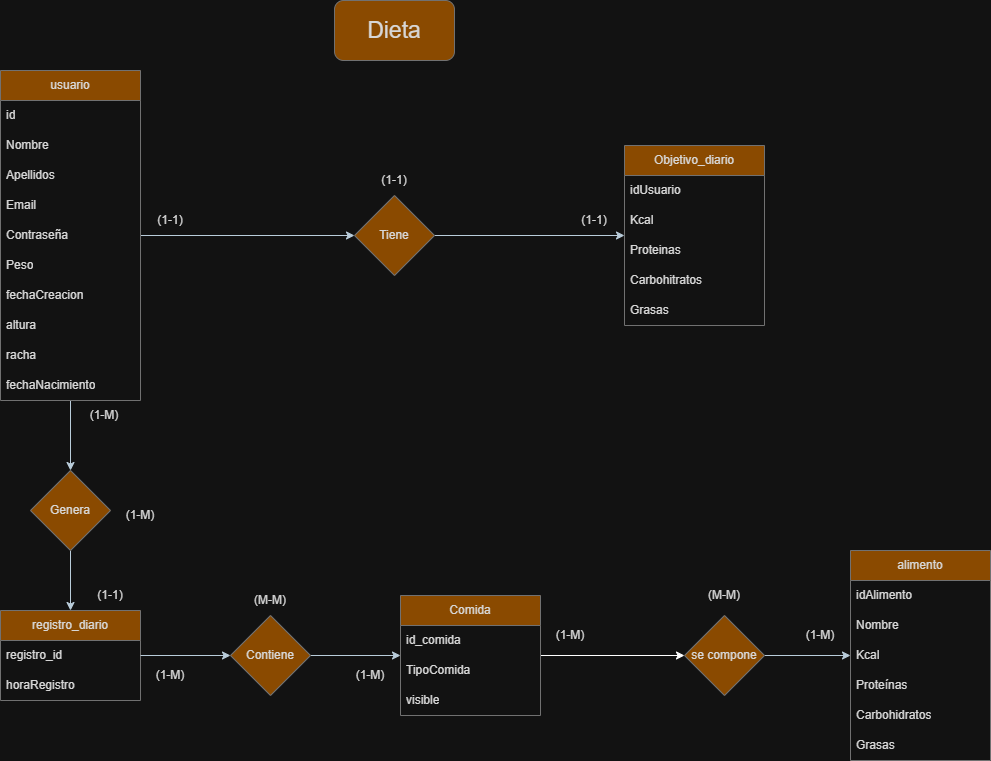

The diagram above was exported from draw.io. Its source (the exported page's mxGraphModel, read from the mxfile embedded in the PNG):
<mxGraphModel dx="2571" dy="1413" grid="1" gridSize="10" guides="1" tooltips="1" connect="1" arrows="1" fold="1" page="1" pageScale="1" pageWidth="827" pageHeight="1169" math="0" shadow="0">
  <root>
    <mxCell id="0" />
    <mxCell id="1" parent="0" />
    <mxCell id="lV6UbDjMVPkHPQl_lB9Z-1" parent="1" style="rounded=1;whiteSpace=wrap;html=1;fontSize=23;labelBackgroundColor=none;fillColor=#F5AB50;strokeColor=#909090;fontColor=#1A1A1A;" value="Dieta" vertex="1">
      <mxGeometry height="60" width="120" x="414" y="30" as="geometry" />
    </mxCell>
    <mxCell id="lV6UbDjMVPkHPQl_lB9Z-2" edge="1" parent="1" source="lV6UbDjMVPkHPQl_lB9Z-4" style="edgeStyle=orthogonalEdgeStyle;rounded=0;orthogonalLoop=1;jettySize=auto;html=1;entryX=0.5;entryY=0;entryDx=0;entryDy=0;labelBackgroundColor=none;fontColor=default;strokeColor=#182E3E;" target="lV6UbDjMVPkHPQl_lB9Z-38">
      <mxGeometry relative="1" as="geometry" />
    </mxCell>
    <mxCell id="lV6UbDjMVPkHPQl_lB9Z-3" edge="1" parent="1" source="lV6UbDjMVPkHPQl_lB9Z-4" style="edgeStyle=orthogonalEdgeStyle;rounded=0;orthogonalLoop=1;jettySize=auto;html=1;entryX=0;entryY=0.5;entryDx=0;entryDy=0;labelBackgroundColor=none;fontColor=default;strokeColor=#182E3E;" target="lV6UbDjMVPkHPQl_lB9Z-47">
      <mxGeometry relative="1" as="geometry" />
    </mxCell>
    <mxCell id="lV6UbDjMVPkHPQl_lB9Z-4" parent="1" style="swimlane;fontStyle=0;childLayout=stackLayout;horizontal=1;startSize=30;horizontalStack=0;resizeParent=1;resizeParentMax=0;resizeLast=0;collapsible=1;marginBottom=0;whiteSpace=wrap;html=1;labelBackgroundColor=none;fillColor=#F5AB50;strokeColor=#909090;fontColor=#1A1A1A;" value="usuario" vertex="1">
      <mxGeometry height="330" width="140" x="80" y="100" as="geometry" />
    </mxCell>
    <mxCell id="lV6UbDjMVPkHPQl_lB9Z-5" parent="lV6UbDjMVPkHPQl_lB9Z-4" style="text;strokeColor=none;fillColor=none;align=left;verticalAlign=middle;spacingLeft=4;spacingRight=4;overflow=hidden;points=[[0,0.5],[1,0.5]];portConstraint=eastwest;rotatable=0;whiteSpace=wrap;html=1;labelBackgroundColor=none;fontColor=#1A1A1A;" value="id" vertex="1">
      <mxGeometry height="30" width="140" y="30" as="geometry" />
    </mxCell>
    <mxCell id="lV6UbDjMVPkHPQl_lB9Z-6" parent="lV6UbDjMVPkHPQl_lB9Z-4" style="text;strokeColor=none;fillColor=none;align=left;verticalAlign=middle;spacingLeft=4;spacingRight=4;overflow=hidden;points=[[0,0.5],[1,0.5]];portConstraint=eastwest;rotatable=0;whiteSpace=wrap;html=1;labelBackgroundColor=none;fontColor=#1A1A1A;" value="Nombre" vertex="1">
      <mxGeometry height="30" width="140" y="60" as="geometry" />
    </mxCell>
    <mxCell id="lV6UbDjMVPkHPQl_lB9Z-7" parent="lV6UbDjMVPkHPQl_lB9Z-4" style="text;strokeColor=none;fillColor=none;align=left;verticalAlign=middle;spacingLeft=4;spacingRight=4;overflow=hidden;points=[[0,0.5],[1,0.5]];portConstraint=eastwest;rotatable=0;whiteSpace=wrap;html=1;labelBackgroundColor=none;fontColor=#1A1A1A;" value="Apellidos" vertex="1">
      <mxGeometry height="30" width="140" y="90" as="geometry" />
    </mxCell>
    <mxCell id="lV6UbDjMVPkHPQl_lB9Z-8" parent="lV6UbDjMVPkHPQl_lB9Z-4" style="text;strokeColor=none;fillColor=none;align=left;verticalAlign=middle;spacingLeft=4;spacingRight=4;overflow=hidden;points=[[0,0.5],[1,0.5]];portConstraint=eastwest;rotatable=0;whiteSpace=wrap;html=1;labelBackgroundColor=none;fontColor=#1A1A1A;" value="Email" vertex="1">
      <mxGeometry height="30" width="140" y="120" as="geometry" />
    </mxCell>
    <mxCell id="lV6UbDjMVPkHPQl_lB9Z-9" parent="lV6UbDjMVPkHPQl_lB9Z-4" style="text;strokeColor=none;fillColor=none;align=left;verticalAlign=middle;spacingLeft=4;spacingRight=4;overflow=hidden;points=[[0,0.5],[1,0.5]];portConstraint=eastwest;rotatable=0;whiteSpace=wrap;html=1;labelBackgroundColor=none;fontColor=#1A1A1A;" value="Contraseña" vertex="1">
      <mxGeometry height="30" width="140" y="150" as="geometry" />
    </mxCell>
    <mxCell id="lV6UbDjMVPkHPQl_lB9Z-10" parent="lV6UbDjMVPkHPQl_lB9Z-4" style="text;strokeColor=none;fillColor=none;align=left;verticalAlign=middle;spacingLeft=4;spacingRight=4;overflow=hidden;points=[[0,0.5],[1,0.5]];portConstraint=eastwest;rotatable=0;whiteSpace=wrap;html=1;labelBackgroundColor=none;fontColor=#1A1A1A;" value="Peso" vertex="1">
      <mxGeometry height="30" width="140" y="180" as="geometry" />
    </mxCell>
    <mxCell id="lV6UbDjMVPkHPQl_lB9Z-11" parent="lV6UbDjMVPkHPQl_lB9Z-4" style="text;strokeColor=none;fillColor=none;align=left;verticalAlign=middle;spacingLeft=4;spacingRight=4;overflow=hidden;points=[[0,0.5],[1,0.5]];portConstraint=eastwest;rotatable=0;whiteSpace=wrap;html=1;labelBackgroundColor=none;fontColor=#1A1A1A;" value="fechaCreacion" vertex="1">
      <mxGeometry height="30" width="140" y="210" as="geometry" />
    </mxCell>
    <mxCell id="lV6UbDjMVPkHPQl_lB9Z-12" parent="lV6UbDjMVPkHPQl_lB9Z-4" style="text;strokeColor=none;fillColor=none;align=left;verticalAlign=middle;spacingLeft=4;spacingRight=4;overflow=hidden;points=[[0,0.5],[1,0.5]];portConstraint=eastwest;rotatable=0;whiteSpace=wrap;html=1;labelBackgroundColor=none;fontColor=#1A1A1A;" value="altura" vertex="1">
      <mxGeometry height="30" width="140" y="240" as="geometry" />
    </mxCell>
    <mxCell id="lV6UbDjMVPkHPQl_lB9Z-13" parent="lV6UbDjMVPkHPQl_lB9Z-4" style="text;strokeColor=none;fillColor=none;align=left;verticalAlign=middle;spacingLeft=4;spacingRight=4;overflow=hidden;points=[[0,0.5],[1,0.5]];portConstraint=eastwest;rotatable=0;whiteSpace=wrap;html=1;labelBackgroundColor=none;fontColor=#1A1A1A;" value="racha" vertex="1">
      <mxGeometry height="30" width="140" y="270" as="geometry" />
    </mxCell>
    <mxCell id="lV6UbDjMVPkHPQl_lB9Z-14" parent="lV6UbDjMVPkHPQl_lB9Z-4" style="text;strokeColor=none;fillColor=none;align=left;verticalAlign=middle;spacingLeft=4;spacingRight=4;overflow=hidden;points=[[0,0.5],[1,0.5]];portConstraint=eastwest;rotatable=0;whiteSpace=wrap;html=1;labelBackgroundColor=none;fontColor=#1A1A1A;" value="fechaNacimiento" vertex="1">
      <mxGeometry height="30" width="140" y="300" as="geometry" />
    </mxCell>
    <mxCell id="lV6UbDjMVPkHPQl_lB9Z-15" parent="1" style="swimlane;fontStyle=0;childLayout=stackLayout;horizontal=1;startSize=30;horizontalStack=0;resizeParent=1;resizeParentMax=0;resizeLast=0;collapsible=1;marginBottom=0;whiteSpace=wrap;html=1;labelBackgroundColor=none;fillColor=#F5AB50;strokeColor=#909090;fontColor=#1A1A1A;" value="alimento" vertex="1">
      <mxGeometry height="210" width="140" x="930" y="580" as="geometry" />
    </mxCell>
    <mxCell id="lV6UbDjMVPkHPQl_lB9Z-16" parent="lV6UbDjMVPkHPQl_lB9Z-15" style="text;strokeColor=none;fillColor=none;align=left;verticalAlign=middle;spacingLeft=4;spacingRight=4;overflow=hidden;points=[[0,0.5],[1,0.5]];portConstraint=eastwest;rotatable=0;whiteSpace=wrap;html=1;labelBackgroundColor=none;fontColor=#1A1A1A;" value="idAlimento" vertex="1">
      <mxGeometry height="30" width="140" y="30" as="geometry" />
    </mxCell>
    <mxCell id="lV6UbDjMVPkHPQl_lB9Z-17" parent="lV6UbDjMVPkHPQl_lB9Z-15" style="text;strokeColor=none;fillColor=none;align=left;verticalAlign=middle;spacingLeft=4;spacingRight=4;overflow=hidden;points=[[0,0.5],[1,0.5]];portConstraint=eastwest;rotatable=0;whiteSpace=wrap;html=1;labelBackgroundColor=none;fontColor=#1A1A1A;" value="Nombre" vertex="1">
      <mxGeometry height="30" width="140" y="60" as="geometry" />
    </mxCell>
    <mxCell id="lV6UbDjMVPkHPQl_lB9Z-18" parent="lV6UbDjMVPkHPQl_lB9Z-15" style="text;strokeColor=none;fillColor=none;align=left;verticalAlign=middle;spacingLeft=4;spacingRight=4;overflow=hidden;points=[[0,0.5],[1,0.5]];portConstraint=eastwest;rotatable=0;whiteSpace=wrap;html=1;labelBackgroundColor=none;fontColor=#1A1A1A;" value="Kcal" vertex="1">
      <mxGeometry height="30" width="140" y="90" as="geometry" />
    </mxCell>
    <mxCell id="lV6UbDjMVPkHPQl_lB9Z-19" parent="lV6UbDjMVPkHPQl_lB9Z-15" style="text;strokeColor=none;fillColor=none;align=left;verticalAlign=middle;spacingLeft=4;spacingRight=4;overflow=hidden;points=[[0,0.5],[1,0.5]];portConstraint=eastwest;rotatable=0;whiteSpace=wrap;html=1;labelBackgroundColor=none;fontColor=#1A1A1A;" value="Proteínas" vertex="1">
      <mxGeometry height="30" width="140" y="120" as="geometry" />
    </mxCell>
    <mxCell id="lV6UbDjMVPkHPQl_lB9Z-20" parent="lV6UbDjMVPkHPQl_lB9Z-15" style="text;strokeColor=none;fillColor=none;align=left;verticalAlign=middle;spacingLeft=4;spacingRight=4;overflow=hidden;points=[[0,0.5],[1,0.5]];portConstraint=eastwest;rotatable=0;whiteSpace=wrap;html=1;labelBackgroundColor=none;fontColor=#1A1A1A;" value="Carbohidratos" vertex="1">
      <mxGeometry height="30" width="140" y="150" as="geometry" />
    </mxCell>
    <mxCell id="lV6UbDjMVPkHPQl_lB9Z-21" parent="lV6UbDjMVPkHPQl_lB9Z-15" style="text;strokeColor=none;fillColor=none;align=left;verticalAlign=middle;spacingLeft=4;spacingRight=4;overflow=hidden;points=[[0,0.5],[1,0.5]];portConstraint=eastwest;rotatable=0;whiteSpace=wrap;html=1;labelBackgroundColor=none;fontColor=#1A1A1A;" value="Grasas" vertex="1">
      <mxGeometry height="30" width="140" y="180" as="geometry" />
    </mxCell>
    <mxCell id="lV6UbDjMVPkHPQl_lB9Z-22" parent="1" style="swimlane;fontStyle=0;childLayout=stackLayout;horizontal=1;startSize=30;horizontalStack=0;resizeParent=1;resizeParentMax=0;resizeLast=0;collapsible=1;marginBottom=0;whiteSpace=wrap;html=1;labelBackgroundColor=none;fillColor=#F5AB50;strokeColor=#909090;fontColor=#1A1A1A;" value="registro_diario" vertex="1">
      <mxGeometry height="90" width="140" x="80" y="640" as="geometry" />
    </mxCell>
    <mxCell id="lV6UbDjMVPkHPQl_lB9Z-23" parent="lV6UbDjMVPkHPQl_lB9Z-22" style="text;strokeColor=none;fillColor=none;align=left;verticalAlign=middle;spacingLeft=4;spacingRight=4;overflow=hidden;points=[[0,0.5],[1,0.5]];portConstraint=eastwest;rotatable=0;whiteSpace=wrap;html=1;labelBackgroundColor=none;fontColor=#1A1A1A;" value="registro_id" vertex="1">
      <mxGeometry height="30" width="140" y="30" as="geometry" />
    </mxCell>
    <mxCell id="lV6UbDjMVPkHPQl_lB9Z-24" parent="lV6UbDjMVPkHPQl_lB9Z-22" style="text;strokeColor=none;fillColor=none;align=left;verticalAlign=middle;spacingLeft=4;spacingRight=4;overflow=hidden;points=[[0,0.5],[1,0.5]];portConstraint=eastwest;rotatable=0;whiteSpace=wrap;html=1;labelBackgroundColor=none;fontColor=#1A1A1A;" value="horaRegistro" vertex="1">
      <mxGeometry height="30" width="140" y="60" as="geometry" />
    </mxCell>
    <mxCell id="6clcmRJ3ceBaB6pw9xKG-1" edge="1" parent="1" source="lV6UbDjMVPkHPQl_lB9Z-26" style="edgeStyle=orthogonalEdgeStyle;rounded=0;orthogonalLoop=1;jettySize=auto;html=1;" target="lV6UbDjMVPkHPQl_lB9Z-52">
      <mxGeometry relative="1" as="geometry" />
    </mxCell>
    <mxCell id="lV6UbDjMVPkHPQl_lB9Z-26" parent="1" style="swimlane;fontStyle=0;childLayout=stackLayout;horizontal=1;startSize=30;horizontalStack=0;resizeParent=1;resizeParentMax=0;resizeLast=0;collapsible=1;marginBottom=0;whiteSpace=wrap;html=1;labelBackgroundColor=none;fillColor=#F5AB50;strokeColor=#909090;fontColor=#1A1A1A;" value="Comida" vertex="1">
      <mxGeometry height="120" width="140" x="480" y="625" as="geometry" />
    </mxCell>
    <mxCell id="lV6UbDjMVPkHPQl_lB9Z-27" parent="lV6UbDjMVPkHPQl_lB9Z-26" style="text;strokeColor=none;fillColor=none;align=left;verticalAlign=middle;spacingLeft=4;spacingRight=4;overflow=hidden;points=[[0,0.5],[1,0.5]];portConstraint=eastwest;rotatable=0;whiteSpace=wrap;html=1;labelBackgroundColor=none;fontColor=#1A1A1A;" value="id_comida" vertex="1">
      <mxGeometry height="30" width="140" y="30" as="geometry" />
    </mxCell>
    <mxCell id="lV6UbDjMVPkHPQl_lB9Z-28" parent="lV6UbDjMVPkHPQl_lB9Z-26" style="text;strokeColor=none;fillColor=none;align=left;verticalAlign=middle;spacingLeft=4;spacingRight=4;overflow=hidden;points=[[0,0.5],[1,0.5]];portConstraint=eastwest;rotatable=0;whiteSpace=wrap;html=1;labelBackgroundColor=none;fontColor=#1A1A1A;" value="TipoComida" vertex="1">
      <mxGeometry height="30" width="140" y="60" as="geometry" />
    </mxCell>
    <mxCell id="lV6UbDjMVPkHPQl_lB9Z-29" parent="lV6UbDjMVPkHPQl_lB9Z-26" style="text;strokeColor=none;fillColor=none;align=left;verticalAlign=middle;spacingLeft=4;spacingRight=4;overflow=hidden;points=[[0,0.5],[1,0.5]];portConstraint=eastwest;rotatable=0;whiteSpace=wrap;html=1;labelBackgroundColor=none;fontColor=#1A1A1A;" value="visible" vertex="1">
      <mxGeometry height="30" width="140" y="90" as="geometry" />
    </mxCell>
    <mxCell id="lV6UbDjMVPkHPQl_lB9Z-30" edge="1" parent="1" source="lV6UbDjMVPkHPQl_lB9Z-31" style="edgeStyle=orthogonalEdgeStyle;rounded=0;orthogonalLoop=1;jettySize=auto;html=1;entryX=1;entryY=0.5;entryDx=0;entryDy=0;endArrow=none;endFill=0;startArrow=classic;startFill=1;labelBackgroundColor=none;fontColor=default;strokeColor=#182E3E;" target="lV6UbDjMVPkHPQl_lB9Z-47">
      <mxGeometry relative="1" as="geometry" />
    </mxCell>
    <mxCell id="lV6UbDjMVPkHPQl_lB9Z-31" parent="1" style="swimlane;fontStyle=0;childLayout=stackLayout;horizontal=1;startSize=30;horizontalStack=0;resizeParent=1;resizeParentMax=0;resizeLast=0;collapsible=1;marginBottom=0;whiteSpace=wrap;html=1;labelBackgroundColor=none;fillColor=#F5AB50;strokeColor=#909090;fontColor=#1A1A1A;" value="Objetivo_diario" vertex="1">
      <mxGeometry height="180" width="140" x="704" y="175" as="geometry" />
    </mxCell>
    <mxCell id="lV6UbDjMVPkHPQl_lB9Z-32" parent="lV6UbDjMVPkHPQl_lB9Z-31" style="text;strokeColor=none;fillColor=none;align=left;verticalAlign=middle;spacingLeft=4;spacingRight=4;overflow=hidden;points=[[0,0.5],[1,0.5]];portConstraint=eastwest;rotatable=0;whiteSpace=wrap;html=1;labelBackgroundColor=none;fontColor=#1A1A1A;" value="idUsuario" vertex="1">
      <mxGeometry height="30" width="140" y="30" as="geometry" />
    </mxCell>
    <mxCell id="lV6UbDjMVPkHPQl_lB9Z-33" parent="lV6UbDjMVPkHPQl_lB9Z-31" style="text;strokeColor=none;fillColor=none;align=left;verticalAlign=middle;spacingLeft=4;spacingRight=4;overflow=hidden;points=[[0,0.5],[1,0.5]];portConstraint=eastwest;rotatable=0;whiteSpace=wrap;html=1;labelBackgroundColor=none;fontColor=#1A1A1A;" value="Kcal" vertex="1">
      <mxGeometry height="30" width="140" y="60" as="geometry" />
    </mxCell>
    <mxCell id="lV6UbDjMVPkHPQl_lB9Z-34" parent="lV6UbDjMVPkHPQl_lB9Z-31" style="text;strokeColor=none;fillColor=none;align=left;verticalAlign=middle;spacingLeft=4;spacingRight=4;overflow=hidden;points=[[0,0.5],[1,0.5]];portConstraint=eastwest;rotatable=0;whiteSpace=wrap;html=1;labelBackgroundColor=none;fontColor=#1A1A1A;" value="Proteinas" vertex="1">
      <mxGeometry height="30" width="140" y="90" as="geometry" />
    </mxCell>
    <mxCell id="lV6UbDjMVPkHPQl_lB9Z-35" parent="lV6UbDjMVPkHPQl_lB9Z-31" style="text;strokeColor=none;fillColor=none;align=left;verticalAlign=middle;spacingLeft=4;spacingRight=4;overflow=hidden;points=[[0,0.5],[1,0.5]];portConstraint=eastwest;rotatable=0;whiteSpace=wrap;html=1;labelBackgroundColor=none;fontColor=#1A1A1A;" value="Carbohitratos" vertex="1">
      <mxGeometry height="30" width="140" y="120" as="geometry" />
    </mxCell>
    <mxCell id="lV6UbDjMVPkHPQl_lB9Z-36" parent="lV6UbDjMVPkHPQl_lB9Z-31" style="text;strokeColor=none;fillColor=none;align=left;verticalAlign=middle;spacingLeft=4;spacingRight=4;overflow=hidden;points=[[0,0.5],[1,0.5]];portConstraint=eastwest;rotatable=0;whiteSpace=wrap;html=1;labelBackgroundColor=none;fontColor=#1A1A1A;" value="Grasas" vertex="1">
      <mxGeometry height="30" width="140" y="150" as="geometry" />
    </mxCell>
    <mxCell id="lV6UbDjMVPkHPQl_lB9Z-37" edge="1" parent="1" source="lV6UbDjMVPkHPQl_lB9Z-38" style="edgeStyle=orthogonalEdgeStyle;rounded=0;orthogonalLoop=1;jettySize=auto;html=1;labelBackgroundColor=none;fontColor=default;strokeColor=#182E3E;" target="lV6UbDjMVPkHPQl_lB9Z-22">
      <mxGeometry relative="1" as="geometry" />
    </mxCell>
    <mxCell id="lV6UbDjMVPkHPQl_lB9Z-38" parent="1" style="rhombus;whiteSpace=wrap;html=1;labelBackgroundColor=none;fillColor=#F5AB50;strokeColor=#909090;fontColor=#1A1A1A;" value="Genera" vertex="1">
      <mxGeometry height="80" width="80" x="110" y="500" as="geometry" />
    </mxCell>
    <mxCell id="lV6UbDjMVPkHPQl_lB9Z-44" edge="1" parent="1" source="lV6UbDjMVPkHPQl_lB9Z-45" style="edgeStyle=orthogonalEdgeStyle;rounded=0;orthogonalLoop=1;jettySize=auto;html=1;labelBackgroundColor=none;fontColor=default;strokeColor=#182E3E;">
      <mxGeometry relative="1" as="geometry">
        <mxPoint x="480" y="685" as="targetPoint" />
      </mxGeometry>
    </mxCell>
    <mxCell id="lV6UbDjMVPkHPQl_lB9Z-45" parent="1" style="rhombus;whiteSpace=wrap;html=1;labelBackgroundColor=none;fillColor=#F5AB50;strokeColor=#909090;fontColor=#1A1A1A;" value="Contiene" vertex="1">
      <mxGeometry height="80" width="80" x="310" y="645" as="geometry" />
    </mxCell>
    <mxCell id="lV6UbDjMVPkHPQl_lB9Z-46" edge="1" parent="1" source="lV6UbDjMVPkHPQl_lB9Z-23" style="edgeStyle=orthogonalEdgeStyle;rounded=0;orthogonalLoop=1;jettySize=auto;html=1;entryX=0;entryY=0.5;entryDx=0;entryDy=0;labelBackgroundColor=none;fontColor=default;strokeColor=#182E3E;" target="lV6UbDjMVPkHPQl_lB9Z-45">
      <mxGeometry relative="1" as="geometry" />
    </mxCell>
    <mxCell id="lV6UbDjMVPkHPQl_lB9Z-47" parent="1" style="rhombus;whiteSpace=wrap;html=1;labelBackgroundColor=none;fillColor=#F5AB50;strokeColor=#909090;fontColor=#1A1A1A;" value="Tiene" vertex="1">
      <mxGeometry height="80" width="80" x="434" y="225" as="geometry" />
    </mxCell>
    <mxCell id="lV6UbDjMVPkHPQl_lB9Z-49" parent="1" style="text;html=1;whiteSpace=wrap;strokeColor=none;fillColor=none;align=center;verticalAlign=middle;rounded=0;labelBackgroundColor=none;fontColor=#1A1A1A;" value="(1-1)" vertex="1">
      <mxGeometry height="30" width="60" x="220" y="235" as="geometry" />
    </mxCell>
    <mxCell id="lV6UbDjMVPkHPQl_lB9Z-50" parent="1" style="text;html=1;whiteSpace=wrap;strokeColor=none;fillColor=none;align=center;verticalAlign=middle;rounded=0;labelBackgroundColor=none;fontColor=#1A1A1A;" value="(1-1)" vertex="1">
      <mxGeometry height="30" width="60" x="644" y="235" as="geometry" />
    </mxCell>
    <mxCell id="lV6UbDjMVPkHPQl_lB9Z-51" edge="1" parent="1" source="lV6UbDjMVPkHPQl_lB9Z-52" style="edgeStyle=orthogonalEdgeStyle;rounded=0;orthogonalLoop=1;jettySize=auto;html=1;entryX=0;entryY=0.5;entryDx=0;entryDy=0;labelBackgroundColor=none;fontColor=default;strokeColor=#182E3E;" target="lV6UbDjMVPkHPQl_lB9Z-15">
      <mxGeometry relative="1" as="geometry" />
    </mxCell>
    <mxCell id="lV6UbDjMVPkHPQl_lB9Z-52" parent="1" style="rhombus;whiteSpace=wrap;html=1;labelBackgroundColor=none;fillColor=#F5AB50;strokeColor=#909090;fontColor=#1A1A1A;" value="se compone" vertex="1">
      <mxGeometry height="80" width="80" x="764" y="645" as="geometry" />
    </mxCell>
    <mxCell id="lV6UbDjMVPkHPQl_lB9Z-53" parent="1" style="text;html=1;whiteSpace=wrap;strokeColor=none;fillColor=none;align=center;verticalAlign=middle;rounded=0;labelBackgroundColor=none;fontColor=#1A1A1A;" value="(1-1)" vertex="1">
      <mxGeometry height="30" width="60" x="444" y="195" as="geometry" />
    </mxCell>
    <mxCell id="lV6UbDjMVPkHPQl_lB9Z-54" parent="1" style="text;html=1;whiteSpace=wrap;strokeColor=none;fillColor=none;align=center;verticalAlign=middle;rounded=0;labelBackgroundColor=none;fontColor=#1A1A1A;" value="(1-M)" vertex="1">
      <mxGeometry height="30" width="60" x="154" y="430" as="geometry" />
    </mxCell>
    <mxCell id="lV6UbDjMVPkHPQl_lB9Z-55" parent="1" style="text;html=1;whiteSpace=wrap;strokeColor=none;fillColor=none;align=center;verticalAlign=middle;rounded=0;labelBackgroundColor=none;fontColor=#1A1A1A;" value="(1-1)" vertex="1">
      <mxGeometry height="30" width="60" x="160" y="610" as="geometry" />
    </mxCell>
    <mxCell id="lV6UbDjMVPkHPQl_lB9Z-56" parent="1" style="text;html=1;whiteSpace=wrap;strokeColor=none;fillColor=none;align=center;verticalAlign=middle;rounded=0;labelBackgroundColor=none;fontColor=#1A1A1A;" value="(1-M)" vertex="1">
      <mxGeometry height="30" width="60" x="190" y="530" as="geometry" />
    </mxCell>
    <mxCell id="lV6UbDjMVPkHPQl_lB9Z-57" parent="1" style="text;html=1;whiteSpace=wrap;strokeColor=none;fillColor=none;align=center;verticalAlign=middle;rounded=0;labelBackgroundColor=none;fontColor=#1A1A1A;" value="(1-M)" vertex="1">
      <mxGeometry height="30" width="60" x="220" y="690" as="geometry" />
    </mxCell>
    <mxCell id="lV6UbDjMVPkHPQl_lB9Z-58" parent="1" style="text;html=1;whiteSpace=wrap;strokeColor=none;fillColor=none;align=center;verticalAlign=middle;rounded=0;labelBackgroundColor=none;fontColor=#1A1A1A;" value="(1-M)" vertex="1">
      <mxGeometry height="30" width="60" x="420" y="690" as="geometry" />
    </mxCell>
    <mxCell id="lV6UbDjMVPkHPQl_lB9Z-59" parent="1" style="text;html=1;whiteSpace=wrap;strokeColor=none;fillColor=none;align=center;verticalAlign=middle;rounded=0;labelBackgroundColor=none;fontColor=#1A1A1A;" value="(M-M)" vertex="1">
      <mxGeometry height="30" width="60" x="320" y="615" as="geometry" />
    </mxCell>
    <mxCell id="lV6UbDjMVPkHPQl_lB9Z-63" parent="1" style="text;html=1;whiteSpace=wrap;strokeColor=none;fillColor=none;align=center;verticalAlign=middle;rounded=0;labelBackgroundColor=none;fontColor=#1A1A1A;" value="(1-M)" vertex="1">
      <mxGeometry height="30" width="60" x="620" y="650" as="geometry" />
    </mxCell>
    <mxCell id="lV6UbDjMVPkHPQl_lB9Z-64" parent="1" style="text;html=1;whiteSpace=wrap;strokeColor=none;fillColor=none;align=center;verticalAlign=middle;rounded=0;labelBackgroundColor=none;fontColor=#1A1A1A;" value="(1-M)" vertex="1">
      <mxGeometry height="30" width="60" x="870" y="650" as="geometry" />
    </mxCell>
    <mxCell id="lV6UbDjMVPkHPQl_lB9Z-65" parent="1" style="text;html=1;whiteSpace=wrap;strokeColor=none;fillColor=none;align=center;verticalAlign=middle;rounded=0;labelBackgroundColor=none;fontColor=#1A1A1A;" value="(M-M)" vertex="1">
      <mxGeometry height="30" width="60" x="774" y="610" as="geometry" />
    </mxCell>
  </root>
</mxGraphModel>